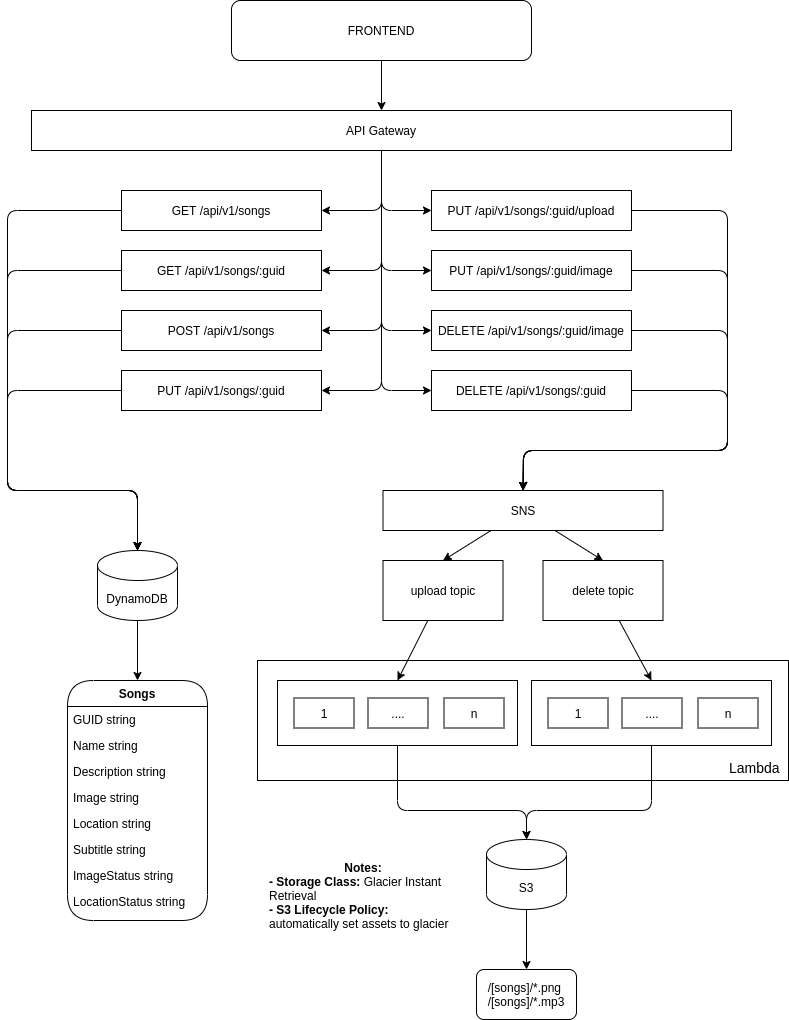

The diagram above was exported from draw.io. Its source (the exported page's mxGraphModel, read from the mxfile embedded in the PNG):
<mxGraphModel dx="937" dy="418" grid="1" gridSize="10" guides="1" tooltips="1" connect="1" arrows="1" fold="1" page="1" pageScale="1" pageWidth="827" pageHeight="1169" math="0" shadow="0">
  <root>
    <mxCell id="0" />
    <mxCell id="1" parent="0" />
    <mxCell id="83" value="" style="rounded=0;whiteSpace=wrap;html=1;" vertex="1" parent="1">
      <mxGeometry x="290" y="690" width="531" height="120" as="geometry" />
    </mxCell>
    <mxCell id="47" style="edgeStyle=none;html=1;" edge="1" parent="1" source="3" target="32">
      <mxGeometry relative="1" as="geometry" />
    </mxCell>
    <mxCell id="3" value="FRONTEND" style="whiteSpace=wrap;html=1;align=center;rounded=1;" parent="1" vertex="1">
      <mxGeometry x="264" y="30" width="300" height="60" as="geometry" />
    </mxCell>
    <mxCell id="53" style="edgeStyle=none;html=1;entryX=0.5;entryY=0;entryDx=0;entryDy=0;" edge="1" parent="1" source="10" target="16">
      <mxGeometry relative="1" as="geometry" />
    </mxCell>
    <mxCell id="10" value="DynamoDB" style="shape=cylinder3;whiteSpace=wrap;html=1;boundedLbl=1;backgroundOutline=1;size=15;align=center;rounded=1;" parent="1" vertex="1">
      <mxGeometry x="130" y="580" width="80" height="70" as="geometry" />
    </mxCell>
    <mxCell id="52" style="edgeStyle=none;html=1;" edge="1" parent="1" source="11">
      <mxGeometry relative="1" as="geometry">
        <mxPoint x="559" y="999" as="targetPoint" />
      </mxGeometry>
    </mxCell>
    <mxCell id="11" value="S3" style="shape=cylinder3;whiteSpace=wrap;html=1;boundedLbl=1;backgroundOutline=1;size=15;align=center;rounded=1;" parent="1" vertex="1">
      <mxGeometry x="519" y="869" width="80" height="70" as="geometry" />
    </mxCell>
    <mxCell id="16" value="Songs" style="swimlane;fontStyle=1;childLayout=stackLayout;horizontal=1;startSize=26;fillColor=none;horizontalStack=0;resizeParent=1;resizeParentMax=0;resizeLast=0;collapsible=1;marginBottom=0;align=center;rounded=1;arcSize=50;" parent="1" vertex="1">
      <mxGeometry x="100" y="710" width="140" height="240" as="geometry" />
    </mxCell>
    <mxCell id="17" value="GUID string" style="text;strokeColor=none;fillColor=none;align=left;verticalAlign=top;spacingLeft=4;spacingRight=4;overflow=hidden;rotatable=0;points=[[0,0.5],[1,0.5]];portConstraint=eastwest;rounded=1;" parent="16" vertex="1">
      <mxGeometry y="26" width="140" height="26" as="geometry" />
    </mxCell>
    <mxCell id="18" value="Name string" style="text;strokeColor=none;fillColor=none;align=left;verticalAlign=top;spacingLeft=4;spacingRight=4;overflow=hidden;rotatable=0;points=[[0,0.5],[1,0.5]];portConstraint=eastwest;rounded=1;" parent="16" vertex="1">
      <mxGeometry y="52" width="140" height="26" as="geometry" />
    </mxCell>
    <mxCell id="19" value="Description string" style="text;strokeColor=none;fillColor=none;align=left;verticalAlign=top;spacingLeft=4;spacingRight=4;overflow=hidden;rotatable=0;points=[[0,0.5],[1,0.5]];portConstraint=eastwest;rounded=1;" parent="16" vertex="1">
      <mxGeometry y="78" width="140" height="26" as="geometry" />
    </mxCell>
    <mxCell id="31" value="Image string" style="text;strokeColor=none;fillColor=none;align=left;verticalAlign=top;spacingLeft=4;spacingRight=4;overflow=hidden;rotatable=0;points=[[0,0.5],[1,0.5]];portConstraint=eastwest;rounded=1;" parent="16" vertex="1">
      <mxGeometry y="104" width="140" height="26" as="geometry" />
    </mxCell>
    <mxCell id="20" value="Location string" style="text;strokeColor=none;fillColor=none;align=left;verticalAlign=top;spacingLeft=4;spacingRight=4;overflow=hidden;rotatable=0;points=[[0,0.5],[1,0.5]];portConstraint=eastwest;rounded=1;" parent="16" vertex="1">
      <mxGeometry y="130" width="140" height="26" as="geometry" />
    </mxCell>
    <mxCell id="65" value="Subtitle string" style="text;strokeColor=none;fillColor=none;align=left;verticalAlign=top;spacingLeft=4;spacingRight=4;overflow=hidden;rotatable=0;points=[[0,0.5],[1,0.5]];portConstraint=eastwest;rounded=1;" vertex="1" parent="16">
      <mxGeometry y="156" width="140" height="26" as="geometry" />
    </mxCell>
    <mxCell id="66" value="ImageStatus string" style="text;strokeColor=none;fillColor=none;align=left;verticalAlign=top;spacingLeft=4;spacingRight=4;overflow=hidden;rotatable=0;points=[[0,0.5],[1,0.5]];portConstraint=eastwest;rounded=1;" vertex="1" parent="16">
      <mxGeometry y="182" width="140" height="26" as="geometry" />
    </mxCell>
    <mxCell id="22" value="LocationStatus string" style="text;strokeColor=none;fillColor=none;align=left;verticalAlign=top;spacingLeft=4;spacingRight=4;overflow=hidden;rotatable=0;points=[[0,0.5],[1,0.5]];portConstraint=eastwest;rounded=1;" parent="16" vertex="1">
      <mxGeometry y="208" width="140" height="32" as="geometry" />
    </mxCell>
    <mxCell id="26" value="&lt;div style=&quot;text-align: left&quot;&gt;&lt;span&gt;/[songs]/*.png&lt;/span&gt;&lt;/div&gt;&lt;div style=&quot;text-align: left&quot;&gt;&lt;span&gt;/[songs]/*.mp3&lt;/span&gt;&lt;/div&gt;" style="whiteSpace=wrap;html=1;align=center;rounded=1;" parent="1" vertex="1">
      <mxGeometry x="509" y="999" width="100" height="50" as="geometry" />
    </mxCell>
    <mxCell id="30" value="&lt;div style=&quot;text-align: center&quot;&gt;&lt;b&gt;Notes:&lt;/b&gt;&lt;/div&gt;&lt;b&gt;- Storage Class:&lt;/b&gt; Glacier Instant Retrieval&lt;br&gt;&lt;b&gt;- S3 Lifecycle Policy: &lt;/b&gt;automatically set assets to glacier" style="text;html=1;strokeColor=none;fillColor=none;align=left;verticalAlign=middle;whiteSpace=wrap;rounded=1;" parent="1" vertex="1">
      <mxGeometry x="300" y="880" width="190" height="90" as="geometry" />
    </mxCell>
    <mxCell id="44" style="edgeStyle=none;html=1;entryX=0;entryY=0.5;entryDx=0;entryDy=0;" edge="1" parent="1" source="32" target="41">
      <mxGeometry relative="1" as="geometry">
        <Array as="points">
          <mxPoint x="414" y="240" />
        </Array>
      </mxGeometry>
    </mxCell>
    <mxCell id="45" style="edgeStyle=none;html=1;entryX=0;entryY=0.5;entryDx=0;entryDy=0;" edge="1" parent="1" source="32" target="38">
      <mxGeometry relative="1" as="geometry">
        <Array as="points">
          <mxPoint x="414" y="300" />
        </Array>
      </mxGeometry>
    </mxCell>
    <mxCell id="46" style="edgeStyle=none;html=1;entryX=0;entryY=0.5;entryDx=0;entryDy=0;" edge="1" parent="1" source="32" target="40">
      <mxGeometry relative="1" as="geometry">
        <Array as="points">
          <mxPoint x="414" y="360" />
        </Array>
      </mxGeometry>
    </mxCell>
    <mxCell id="48" style="edgeStyle=none;html=1;entryX=1;entryY=0.5;entryDx=0;entryDy=0;" edge="1" parent="1" source="32" target="33">
      <mxGeometry relative="1" as="geometry">
        <Array as="points">
          <mxPoint x="414" y="240" />
        </Array>
      </mxGeometry>
    </mxCell>
    <mxCell id="49" style="edgeStyle=none;html=1;entryX=1;entryY=0.5;entryDx=0;entryDy=0;" edge="1" parent="1" source="32" target="35">
      <mxGeometry relative="1" as="geometry">
        <Array as="points">
          <mxPoint x="414" y="300" />
        </Array>
      </mxGeometry>
    </mxCell>
    <mxCell id="50" style="edgeStyle=none;html=1;entryX=1;entryY=0.5;entryDx=0;entryDy=0;" edge="1" parent="1" source="32" target="36">
      <mxGeometry relative="1" as="geometry">
        <Array as="points">
          <mxPoint x="414" y="360" />
        </Array>
      </mxGeometry>
    </mxCell>
    <mxCell id="51" style="edgeStyle=none;html=1;entryX=1;entryY=0.5;entryDx=0;entryDy=0;" edge="1" parent="1" source="32" target="37">
      <mxGeometry relative="1" as="geometry">
        <Array as="points">
          <mxPoint x="414" y="420" />
        </Array>
      </mxGeometry>
    </mxCell>
    <mxCell id="62" style="edgeStyle=none;html=1;entryX=0;entryY=0.5;entryDx=0;entryDy=0;" edge="1" parent="1" source="32" target="61">
      <mxGeometry relative="1" as="geometry">
        <Array as="points">
          <mxPoint x="414" y="420" />
        </Array>
      </mxGeometry>
    </mxCell>
    <mxCell id="32" value="API Gateway" style="rounded=0;whiteSpace=wrap;html=1;" vertex="1" parent="1">
      <mxGeometry x="64" y="140" width="700" height="40" as="geometry" />
    </mxCell>
    <mxCell id="54" style="edgeStyle=none;html=1;entryX=0.5;entryY=0;entryDx=0;entryDy=0;entryPerimeter=0;" edge="1" parent="1" source="33" target="10">
      <mxGeometry relative="1" as="geometry">
        <Array as="points">
          <mxPoint x="40" y="240" />
          <mxPoint x="40" y="520" />
          <mxPoint x="170" y="520" />
        </Array>
      </mxGeometry>
    </mxCell>
    <mxCell id="33" value="GET /api/v1/songs" style="rounded=0;whiteSpace=wrap;html=1;" vertex="1" parent="1">
      <mxGeometry x="154" y="220" width="200" height="40" as="geometry" />
    </mxCell>
    <mxCell id="55" style="edgeStyle=none;html=1;entryX=0.5;entryY=0;entryDx=0;entryDy=0;entryPerimeter=0;exitX=0;exitY=0.5;exitDx=0;exitDy=0;" edge="1" parent="1" source="35" target="10">
      <mxGeometry relative="1" as="geometry">
        <mxPoint x="40" y="300" as="targetPoint" />
        <Array as="points">
          <mxPoint x="40" y="300" />
          <mxPoint x="40" y="520" />
          <mxPoint x="170" y="520" />
        </Array>
      </mxGeometry>
    </mxCell>
    <mxCell id="35" value="GET /api/v1/songs/:guid" style="rounded=0;whiteSpace=wrap;html=1;" vertex="1" parent="1">
      <mxGeometry x="154" y="280" width="200" height="40" as="geometry" />
    </mxCell>
    <mxCell id="56" style="edgeStyle=none;html=1;entryX=0.5;entryY=0;entryDx=0;entryDy=0;entryPerimeter=0;" edge="1" parent="1" source="36" target="10">
      <mxGeometry relative="1" as="geometry">
        <Array as="points">
          <mxPoint x="40" y="360" />
          <mxPoint x="40" y="520" />
          <mxPoint x="170" y="520" />
        </Array>
      </mxGeometry>
    </mxCell>
    <mxCell id="36" value="POST /api/v1/songs" style="rounded=0;whiteSpace=wrap;html=1;" vertex="1" parent="1">
      <mxGeometry x="154" y="340" width="200" height="40" as="geometry" />
    </mxCell>
    <mxCell id="57" style="edgeStyle=none;html=1;entryX=0.5;entryY=0;entryDx=0;entryDy=0;entryPerimeter=0;" edge="1" parent="1" source="37" target="10">
      <mxGeometry relative="1" as="geometry">
        <Array as="points">
          <mxPoint x="40" y="420" />
          <mxPoint x="40" y="520" />
          <mxPoint x="170" y="520" />
        </Array>
      </mxGeometry>
    </mxCell>
    <mxCell id="37" value="PUT /api/v1/songs/:guid" style="rounded=0;whiteSpace=wrap;html=1;" vertex="1" parent="1">
      <mxGeometry x="154" y="400" width="200" height="40" as="geometry" />
    </mxCell>
    <mxCell id="110" style="edgeStyle=none;html=1;entryX=0.5;entryY=0;entryDx=0;entryDy=0;fontSize=14;exitX=1;exitY=0.5;exitDx=0;exitDy=0;" edge="1" parent="1" source="38" target="71">
      <mxGeometry relative="1" as="geometry">
        <Array as="points">
          <mxPoint x="760" y="300" />
          <mxPoint x="760" y="480" />
          <mxPoint x="556" y="480" />
        </Array>
      </mxGeometry>
    </mxCell>
    <mxCell id="38" value="PUT /api/v1/songs/:guid/image" style="rounded=0;whiteSpace=wrap;html=1;" vertex="1" parent="1">
      <mxGeometry x="464" y="280" width="200" height="40" as="geometry" />
    </mxCell>
    <mxCell id="111" style="edgeStyle=none;html=1;fontSize=14;exitX=1;exitY=0.5;exitDx=0;exitDy=0;" edge="1" parent="1" source="40" target="71">
      <mxGeometry relative="1" as="geometry">
        <Array as="points">
          <mxPoint x="760" y="360" />
          <mxPoint x="760" y="480" />
          <mxPoint x="556" y="480" />
        </Array>
      </mxGeometry>
    </mxCell>
    <mxCell id="40" value="DELETE /api/v1/songs/:guid/image" style="rounded=0;whiteSpace=wrap;html=1;" vertex="1" parent="1">
      <mxGeometry x="464" y="340" width="200" height="40" as="geometry" />
    </mxCell>
    <mxCell id="109" style="edgeStyle=none;html=1;fontSize=14;entryX=0.5;entryY=0;entryDx=0;entryDy=0;" edge="1" parent="1" source="41" target="71">
      <mxGeometry relative="1" as="geometry">
        <Array as="points">
          <mxPoint x="760" y="240" />
          <mxPoint x="760" y="480" />
          <mxPoint x="556" y="480" />
        </Array>
      </mxGeometry>
    </mxCell>
    <mxCell id="41" value="PUT /api/v1/songs/:guid/upload" style="rounded=0;whiteSpace=wrap;html=1;" vertex="1" parent="1">
      <mxGeometry x="464" y="220" width="200" height="40" as="geometry" />
    </mxCell>
    <mxCell id="112" style="edgeStyle=none;html=1;entryX=0.5;entryY=0;entryDx=0;entryDy=0;fontSize=14;exitX=1;exitY=0.5;exitDx=0;exitDy=0;" edge="1" parent="1" source="61" target="71">
      <mxGeometry relative="1" as="geometry">
        <Array as="points">
          <mxPoint x="760" y="420" />
          <mxPoint x="760" y="480" />
          <mxPoint x="556" y="480" />
        </Array>
      </mxGeometry>
    </mxCell>
    <mxCell id="61" value="DELETE /api/v1/songs/:guid" style="rounded=0;whiteSpace=wrap;html=1;" vertex="1" parent="1">
      <mxGeometry x="464" y="400" width="200" height="40" as="geometry" />
    </mxCell>
    <mxCell id="79" style="edgeStyle=none;html=1;entryX=0.5;entryY=0;entryDx=0;entryDy=0;" edge="1" parent="1" source="69" target="103">
      <mxGeometry relative="1" as="geometry" />
    </mxCell>
    <mxCell id="69" value="upload topic" style="rounded=0;whiteSpace=wrap;html=1;" vertex="1" parent="1">
      <mxGeometry x="415.5" y="590" width="120" height="60" as="geometry" />
    </mxCell>
    <mxCell id="86" style="edgeStyle=none;html=1;entryX=0.5;entryY=0;entryDx=0;entryDy=0;" edge="1" parent="1" source="70" target="96">
      <mxGeometry relative="1" as="geometry">
        <mxPoint x="670" y="680" as="targetPoint" />
      </mxGeometry>
    </mxCell>
    <mxCell id="70" value="delete topic" style="rounded=0;whiteSpace=wrap;html=1;" vertex="1" parent="1">
      <mxGeometry x="575.5" y="590" width="120" height="60" as="geometry" />
    </mxCell>
    <mxCell id="72" style="edgeStyle=none;html=1;entryX=0.5;entryY=0;entryDx=0;entryDy=0;" edge="1" parent="1" source="71" target="69">
      <mxGeometry relative="1" as="geometry" />
    </mxCell>
    <mxCell id="74" style="edgeStyle=none;html=1;entryX=0.5;entryY=0;entryDx=0;entryDy=0;" edge="1" parent="1" source="71" target="70">
      <mxGeometry relative="1" as="geometry" />
    </mxCell>
    <mxCell id="71" value="SNS" style="rounded=0;whiteSpace=wrap;html=1;" vertex="1" parent="1">
      <mxGeometry x="415.5" y="520" width="280" height="40" as="geometry" />
    </mxCell>
    <mxCell id="87" value="&lt;h1&gt;&lt;font style=&quot;font-size: 14px ; font-weight: normal&quot;&gt;Lambda&lt;/font&gt;&lt;/h1&gt;" style="text;html=1;strokeColor=none;fillColor=none;spacing=5;spacingTop=-20;whiteSpace=wrap;overflow=hidden;rounded=0;" vertex="1" parent="1">
      <mxGeometry x="756.5" y="775" width="64.5" height="40" as="geometry" />
    </mxCell>
    <mxCell id="99" value="" style="group" vertex="1" connectable="0" parent="1">
      <mxGeometry x="564" y="710" width="240" height="65" as="geometry" />
    </mxCell>
    <mxCell id="100" value="" style="group" vertex="1" connectable="0" parent="99">
      <mxGeometry width="240" height="65" as="geometry" />
    </mxCell>
    <mxCell id="96" value="" style="rounded=0;whiteSpace=wrap;html=1;fontSize=14;" vertex="1" parent="100">
      <mxGeometry width="240" height="65" as="geometry" />
    </mxCell>
    <mxCell id="91" value="1" style="rounded=0;whiteSpace=wrap;html=1;" vertex="1" parent="100">
      <mxGeometry x="16.5" y="17.5" width="60" height="30" as="geometry" />
    </mxCell>
    <mxCell id="92" value="...." style="rounded=0;whiteSpace=wrap;html=1;" vertex="1" parent="100">
      <mxGeometry x="90.5" y="17.5" width="60" height="30" as="geometry" />
    </mxCell>
    <mxCell id="93" value="n" style="rounded=0;whiteSpace=wrap;html=1;" vertex="1" parent="100">
      <mxGeometry x="166.5" y="17.5" width="60" height="30" as="geometry" />
    </mxCell>
    <mxCell id="101" value="" style="group" vertex="1" connectable="0" parent="1">
      <mxGeometry x="310" y="710" width="240" height="65" as="geometry" />
    </mxCell>
    <mxCell id="102" value="" style="group" vertex="1" connectable="0" parent="101">
      <mxGeometry width="240" height="65" as="geometry" />
    </mxCell>
    <mxCell id="103" value="" style="rounded=0;whiteSpace=wrap;html=1;fontSize=14;" vertex="1" parent="102">
      <mxGeometry width="240" height="65" as="geometry" />
    </mxCell>
    <mxCell id="104" value="1" style="rounded=0;whiteSpace=wrap;html=1;" vertex="1" parent="102">
      <mxGeometry x="16.5" y="17.5" width="60" height="30" as="geometry" />
    </mxCell>
    <mxCell id="105" value="...." style="rounded=0;whiteSpace=wrap;html=1;" vertex="1" parent="102">
      <mxGeometry x="90.5" y="17.5" width="60" height="30" as="geometry" />
    </mxCell>
    <mxCell id="106" value="n" style="rounded=0;whiteSpace=wrap;html=1;" vertex="1" parent="102">
      <mxGeometry x="166.5" y="17.5" width="60" height="30" as="geometry" />
    </mxCell>
    <mxCell id="107" style="edgeStyle=none;html=1;entryX=0.5;entryY=0;entryDx=0;entryDy=0;entryPerimeter=0;fontSize=14;" edge="1" parent="1" source="103" target="11">
      <mxGeometry relative="1" as="geometry">
        <Array as="points">
          <mxPoint x="430" y="840" />
          <mxPoint x="559" y="840" />
        </Array>
      </mxGeometry>
    </mxCell>
    <mxCell id="108" style="edgeStyle=none;html=1;entryX=0.5;entryY=0;entryDx=0;entryDy=0;entryPerimeter=0;fontSize=14;" edge="1" parent="1" source="96" target="11">
      <mxGeometry relative="1" as="geometry">
        <Array as="points">
          <mxPoint x="684" y="840" />
          <mxPoint x="559" y="840" />
        </Array>
      </mxGeometry>
    </mxCell>
  </root>
</mxGraphModel>